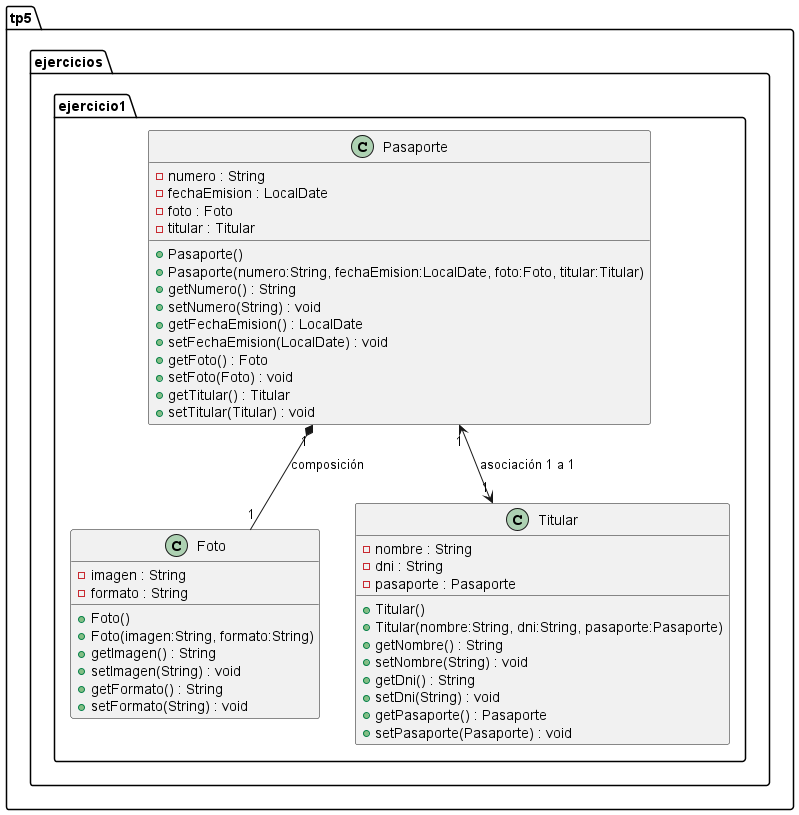

The diagram above was rendered by PlantUML. Its source (embedded in the PNG):
@startuml
package tp5.ejercicios.ejercicio1 {
  class Pasaporte {
    - numero : String
    - fechaEmision : LocalDate
    - foto : Foto
    - titular : Titular
    + Pasaporte()
    + Pasaporte(numero:String, fechaEmision:LocalDate, foto:Foto, titular:Titular)
    + getNumero() : String
    + setNumero(String) : void
    + getFechaEmision() : LocalDate
    + setFechaEmision(LocalDate) : void
    + getFoto() : Foto
    + setFoto(Foto) : void
    + getTitular() : Titular
    + setTitular(Titular) : void
  }

  class Foto {
    - imagen : String
    - formato : String
    + Foto()
    + Foto(imagen:String, formato:String)
    + getImagen() : String
    + setImagen(String) : void
    + getFormato() : String
    + setFormato(String) : void
  }

  class Titular {
    - nombre : String
    - dni : String
    - pasaporte : Pasaporte
    + Titular()
    + Titular(nombre:String, dni:String, pasaporte:Pasaporte)
    + getNombre() : String
    + setNombre(String) : void
    + getDni() : String
    + setDni(String) : void
    + getPasaporte() : Pasaporte
    + setPasaporte(Pasaporte) : void
  }

  Pasaporte "1" *-- "1" Foto       : composición
  Pasaporte "1" <--> "1" Titular   : asociación 1 a 1
}
@enduml